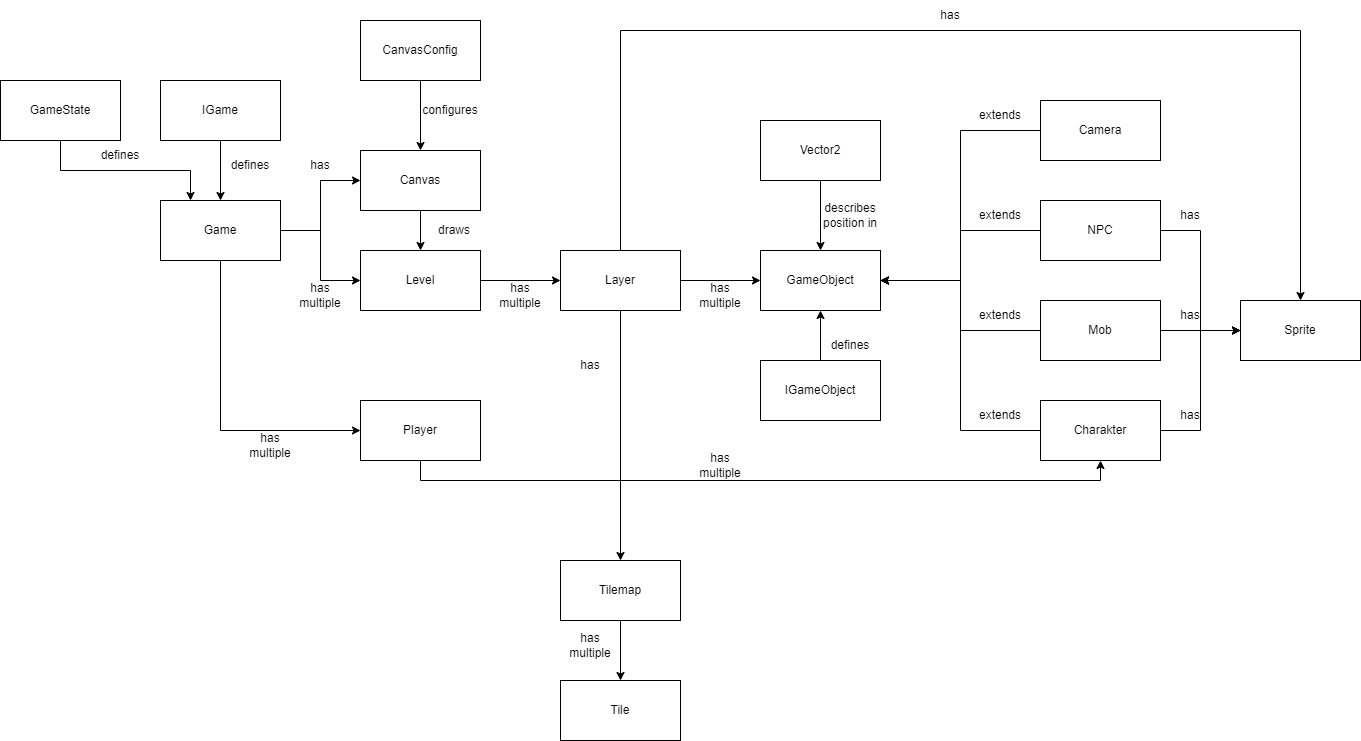

The diagram above was exported from draw.io. Its source (the exported page's mxGraphModel, read from the mxfile embedded in the PNG):
<mxGraphModel dx="2049" dy="1235" grid="1" gridSize="10" guides="1" tooltips="1" connect="1" arrows="1" fold="1" page="1" pageScale="1" pageWidth="827" pageHeight="1169" math="0" shadow="0">
  <root>
    <mxCell id="0" />
    <mxCell id="1" parent="0" />
    <mxCell id="s7O3nIBfwKXav9vNcDS7-10" style="edgeStyle=orthogonalEdgeStyle;rounded=0;orthogonalLoop=1;jettySize=auto;html=1;exitX=1;exitY=0.5;exitDx=0;exitDy=0;entryX=0;entryY=0.5;entryDx=0;entryDy=0;" edge="1" parent="1" source="s7O3nIBfwKXav9vNcDS7-1" target="s7O3nIBfwKXav9vNcDS7-4">
      <mxGeometry relative="1" as="geometry" />
    </mxCell>
    <mxCell id="s7O3nIBfwKXav9vNcDS7-12" style="edgeStyle=orthogonalEdgeStyle;rounded=0;orthogonalLoop=1;jettySize=auto;html=1;exitX=1;exitY=0.5;exitDx=0;exitDy=0;" edge="1" parent="1" source="s7O3nIBfwKXav9vNcDS7-1" target="s7O3nIBfwKXav9vNcDS7-5">
      <mxGeometry relative="1" as="geometry" />
    </mxCell>
    <mxCell id="s7O3nIBfwKXav9vNcDS7-39" style="edgeStyle=orthogonalEdgeStyle;rounded=0;orthogonalLoop=1;jettySize=auto;html=1;exitX=0.5;exitY=1;exitDx=0;exitDy=0;entryX=0;entryY=0.5;entryDx=0;entryDy=0;" edge="1" parent="1" source="s7O3nIBfwKXav9vNcDS7-1" target="s7O3nIBfwKXav9vNcDS7-38">
      <mxGeometry relative="1" as="geometry" />
    </mxCell>
    <mxCell id="s7O3nIBfwKXav9vNcDS7-1" value="Game" style="rounded=0;whiteSpace=wrap;html=1;" vertex="1" parent="1">
      <mxGeometry x="120" y="480" width="120" height="60" as="geometry" />
    </mxCell>
    <mxCell id="s7O3nIBfwKXav9vNcDS7-3" style="edgeStyle=orthogonalEdgeStyle;rounded=0;orthogonalLoop=1;jettySize=auto;html=1;exitX=0.5;exitY=1;exitDx=0;exitDy=0;" edge="1" parent="1" source="s7O3nIBfwKXav9vNcDS7-2" target="s7O3nIBfwKXav9vNcDS7-1">
      <mxGeometry relative="1" as="geometry" />
    </mxCell>
    <mxCell id="s7O3nIBfwKXav9vNcDS7-2" value="IGame" style="rounded=0;whiteSpace=wrap;html=1;" vertex="1" parent="1">
      <mxGeometry x="120" y="360" width="120" height="60" as="geometry" />
    </mxCell>
    <mxCell id="s7O3nIBfwKXav9vNcDS7-20" style="edgeStyle=orthogonalEdgeStyle;rounded=0;orthogonalLoop=1;jettySize=auto;html=1;exitX=1;exitY=0.5;exitDx=0;exitDy=0;entryX=0;entryY=0.5;entryDx=0;entryDy=0;" edge="1" parent="1" source="s7O3nIBfwKXav9vNcDS7-4" target="s7O3nIBfwKXav9vNcDS7-19">
      <mxGeometry relative="1" as="geometry" />
    </mxCell>
    <mxCell id="s7O3nIBfwKXav9vNcDS7-4" value="Level" style="rounded=0;whiteSpace=wrap;html=1;" vertex="1" parent="1">
      <mxGeometry x="320" y="530" width="120" height="60" as="geometry" />
    </mxCell>
    <mxCell id="s7O3nIBfwKXav9vNcDS7-14" style="edgeStyle=orthogonalEdgeStyle;rounded=0;orthogonalLoop=1;jettySize=auto;html=1;exitX=0.5;exitY=1;exitDx=0;exitDy=0;entryX=0.5;entryY=0;entryDx=0;entryDy=0;" edge="1" parent="1" source="s7O3nIBfwKXav9vNcDS7-5" target="s7O3nIBfwKXav9vNcDS7-4">
      <mxGeometry relative="1" as="geometry" />
    </mxCell>
    <mxCell id="s7O3nIBfwKXav9vNcDS7-5" value="Canvas" style="rounded=0;whiteSpace=wrap;html=1;" vertex="1" parent="1">
      <mxGeometry x="320" y="430" width="120" height="60" as="geometry" />
    </mxCell>
    <mxCell id="s7O3nIBfwKXav9vNcDS7-9" style="edgeStyle=orthogonalEdgeStyle;rounded=0;orthogonalLoop=1;jettySize=auto;html=1;exitX=0.5;exitY=1;exitDx=0;exitDy=0;entryX=0.5;entryY=0;entryDx=0;entryDy=0;" edge="1" parent="1" source="s7O3nIBfwKXav9vNcDS7-8" target="s7O3nIBfwKXav9vNcDS7-5">
      <mxGeometry relative="1" as="geometry" />
    </mxCell>
    <mxCell id="s7O3nIBfwKXav9vNcDS7-8" value="CanvasConfig" style="rounded=0;whiteSpace=wrap;html=1;" vertex="1" parent="1">
      <mxGeometry x="320" y="300" width="120" height="60" as="geometry" />
    </mxCell>
    <mxCell id="s7O3nIBfwKXav9vNcDS7-11" value="has multiple" style="text;html=1;strokeColor=none;fillColor=none;align=center;verticalAlign=middle;whiteSpace=wrap;rounded=0;" vertex="1" parent="1">
      <mxGeometry x="250" y="560" width="60" height="30" as="geometry" />
    </mxCell>
    <mxCell id="s7O3nIBfwKXav9vNcDS7-13" value="has" style="text;html=1;strokeColor=none;fillColor=none;align=center;verticalAlign=middle;whiteSpace=wrap;rounded=0;" vertex="1" parent="1">
      <mxGeometry x="250" y="430" width="60" height="30" as="geometry" />
    </mxCell>
    <mxCell id="s7O3nIBfwKXav9vNcDS7-15" value="draws" style="text;html=1;strokeColor=none;fillColor=none;align=center;verticalAlign=middle;whiteSpace=wrap;rounded=0;" vertex="1" parent="1">
      <mxGeometry x="384" y="495" width="60" height="30" as="geometry" />
    </mxCell>
    <mxCell id="s7O3nIBfwKXav9vNcDS7-16" value="defines" style="text;html=1;strokeColor=none;fillColor=none;align=center;verticalAlign=middle;whiteSpace=wrap;rounded=0;" vertex="1" parent="1">
      <mxGeometry x="180" y="430" width="60" height="30" as="geometry" />
    </mxCell>
    <mxCell id="s7O3nIBfwKXav9vNcDS7-18" value="configures" style="text;html=1;strokeColor=none;fillColor=none;align=center;verticalAlign=middle;whiteSpace=wrap;rounded=0;" vertex="1" parent="1">
      <mxGeometry x="380" y="375" width="60" height="30" as="geometry" />
    </mxCell>
    <mxCell id="s7O3nIBfwKXav9vNcDS7-23" style="edgeStyle=orthogonalEdgeStyle;rounded=0;orthogonalLoop=1;jettySize=auto;html=1;exitX=1;exitY=0.5;exitDx=0;exitDy=0;entryX=0;entryY=0.5;entryDx=0;entryDy=0;" edge="1" parent="1" source="s7O3nIBfwKXav9vNcDS7-19" target="s7O3nIBfwKXav9vNcDS7-22">
      <mxGeometry relative="1" as="geometry" />
    </mxCell>
    <mxCell id="s7O3nIBfwKXav9vNcDS7-58" style="edgeStyle=orthogonalEdgeStyle;rounded=0;orthogonalLoop=1;jettySize=auto;html=1;exitX=0.5;exitY=0;exitDx=0;exitDy=0;entryX=0.5;entryY=0;entryDx=0;entryDy=0;" edge="1" parent="1" source="s7O3nIBfwKXav9vNcDS7-19" target="s7O3nIBfwKXav9vNcDS7-54">
      <mxGeometry relative="1" as="geometry">
        <Array as="points">
          <mxPoint x="580" y="310" />
          <mxPoint x="1260" y="310" />
        </Array>
      </mxGeometry>
    </mxCell>
    <mxCell id="s7O3nIBfwKXav9vNcDS7-62" style="edgeStyle=orthogonalEdgeStyle;rounded=0;orthogonalLoop=1;jettySize=auto;html=1;exitX=0.5;exitY=1;exitDx=0;exitDy=0;" edge="1" parent="1" source="s7O3nIBfwKXav9vNcDS7-19" target="s7O3nIBfwKXav9vNcDS7-59">
      <mxGeometry relative="1" as="geometry" />
    </mxCell>
    <mxCell id="s7O3nIBfwKXav9vNcDS7-19" value="Layer" style="rounded=0;whiteSpace=wrap;html=1;" vertex="1" parent="1">
      <mxGeometry x="520" y="530" width="120" height="60" as="geometry" />
    </mxCell>
    <mxCell id="s7O3nIBfwKXav9vNcDS7-21" value="has multiple" style="text;html=1;strokeColor=none;fillColor=none;align=center;verticalAlign=middle;whiteSpace=wrap;rounded=0;" vertex="1" parent="1">
      <mxGeometry x="450" y="560" width="60" height="30" as="geometry" />
    </mxCell>
    <mxCell id="s7O3nIBfwKXav9vNcDS7-22" value="GameObject" style="rounded=0;whiteSpace=wrap;html=1;" vertex="1" parent="1">
      <mxGeometry x="720" y="530" width="120" height="60" as="geometry" />
    </mxCell>
    <mxCell id="s7O3nIBfwKXav9vNcDS7-24" value="has multiple" style="text;html=1;strokeColor=none;fillColor=none;align=center;verticalAlign=middle;whiteSpace=wrap;rounded=0;" vertex="1" parent="1">
      <mxGeometry x="650" y="560" width="60" height="30" as="geometry" />
    </mxCell>
    <mxCell id="s7O3nIBfwKXav9vNcDS7-31" style="edgeStyle=orthogonalEdgeStyle;rounded=0;orthogonalLoop=1;jettySize=auto;html=1;exitX=0;exitY=0.5;exitDx=0;exitDy=0;entryX=1;entryY=0.5;entryDx=0;entryDy=0;" edge="1" parent="1" source="s7O3nIBfwKXav9vNcDS7-25" target="s7O3nIBfwKXav9vNcDS7-22">
      <mxGeometry relative="1" as="geometry" />
    </mxCell>
    <mxCell id="s7O3nIBfwKXav9vNcDS7-25" value="Camera" style="rounded=0;whiteSpace=wrap;html=1;" vertex="1" parent="1">
      <mxGeometry x="1000" y="380" width="120" height="60" as="geometry" />
    </mxCell>
    <mxCell id="s7O3nIBfwKXav9vNcDS7-34" style="edgeStyle=orthogonalEdgeStyle;rounded=0;orthogonalLoop=1;jettySize=auto;html=1;exitX=0;exitY=0.5;exitDx=0;exitDy=0;entryX=1;entryY=0.5;entryDx=0;entryDy=0;" edge="1" parent="1" source="s7O3nIBfwKXav9vNcDS7-26" target="s7O3nIBfwKXav9vNcDS7-22">
      <mxGeometry relative="1" as="geometry" />
    </mxCell>
    <mxCell id="s7O3nIBfwKXav9vNcDS7-56" style="edgeStyle=orthogonalEdgeStyle;rounded=0;orthogonalLoop=1;jettySize=auto;html=1;exitX=1;exitY=0.5;exitDx=0;exitDy=0;entryX=0;entryY=0.5;entryDx=0;entryDy=0;" edge="1" parent="1" source="s7O3nIBfwKXav9vNcDS7-26" target="s7O3nIBfwKXav9vNcDS7-54">
      <mxGeometry relative="1" as="geometry" />
    </mxCell>
    <mxCell id="s7O3nIBfwKXav9vNcDS7-26" value="Charakter" style="rounded=0;whiteSpace=wrap;html=1;" vertex="1" parent="1">
      <mxGeometry x="1000" y="680" width="120" height="60" as="geometry" />
    </mxCell>
    <mxCell id="s7O3nIBfwKXav9vNcDS7-32" style="edgeStyle=orthogonalEdgeStyle;rounded=0;orthogonalLoop=1;jettySize=auto;html=1;exitX=0;exitY=0.5;exitDx=0;exitDy=0;entryX=1;entryY=0.5;entryDx=0;entryDy=0;" edge="1" parent="1" source="s7O3nIBfwKXav9vNcDS7-29" target="s7O3nIBfwKXav9vNcDS7-22">
      <mxGeometry relative="1" as="geometry" />
    </mxCell>
    <mxCell id="s7O3nIBfwKXav9vNcDS7-57" style="edgeStyle=orthogonalEdgeStyle;rounded=0;orthogonalLoop=1;jettySize=auto;html=1;exitX=1;exitY=0.5;exitDx=0;exitDy=0;entryX=0;entryY=0.5;entryDx=0;entryDy=0;" edge="1" parent="1" source="s7O3nIBfwKXav9vNcDS7-29" target="s7O3nIBfwKXav9vNcDS7-54">
      <mxGeometry relative="1" as="geometry" />
    </mxCell>
    <mxCell id="s7O3nIBfwKXav9vNcDS7-29" value="NPC" style="rounded=0;whiteSpace=wrap;html=1;" vertex="1" parent="1">
      <mxGeometry x="1000" y="480" width="120" height="60" as="geometry" />
    </mxCell>
    <mxCell id="s7O3nIBfwKXav9vNcDS7-33" style="edgeStyle=orthogonalEdgeStyle;rounded=0;orthogonalLoop=1;jettySize=auto;html=1;exitX=0;exitY=0.5;exitDx=0;exitDy=0;entryX=1;entryY=0.5;entryDx=0;entryDy=0;" edge="1" parent="1" source="s7O3nIBfwKXav9vNcDS7-30" target="s7O3nIBfwKXav9vNcDS7-22">
      <mxGeometry relative="1" as="geometry" />
    </mxCell>
    <mxCell id="s7O3nIBfwKXav9vNcDS7-55" style="edgeStyle=orthogonalEdgeStyle;rounded=0;orthogonalLoop=1;jettySize=auto;html=1;exitX=1;exitY=0.5;exitDx=0;exitDy=0;entryX=0;entryY=0.5;entryDx=0;entryDy=0;" edge="1" parent="1" source="s7O3nIBfwKXav9vNcDS7-30" target="s7O3nIBfwKXav9vNcDS7-54">
      <mxGeometry relative="1" as="geometry" />
    </mxCell>
    <mxCell id="s7O3nIBfwKXav9vNcDS7-30" value="Mob" style="rounded=0;whiteSpace=wrap;html=1;" vertex="1" parent="1">
      <mxGeometry x="1000" y="580" width="120" height="60" as="geometry" />
    </mxCell>
    <mxCell id="s7O3nIBfwKXav9vNcDS7-36" style="edgeStyle=orthogonalEdgeStyle;rounded=0;orthogonalLoop=1;jettySize=auto;html=1;exitX=0.5;exitY=1;exitDx=0;exitDy=0;entryX=0.25;entryY=0;entryDx=0;entryDy=0;" edge="1" parent="1" source="s7O3nIBfwKXav9vNcDS7-35" target="s7O3nIBfwKXav9vNcDS7-1">
      <mxGeometry relative="1" as="geometry" />
    </mxCell>
    <mxCell id="s7O3nIBfwKXav9vNcDS7-35" value="GameState" style="rounded=0;whiteSpace=wrap;html=1;" vertex="1" parent="1">
      <mxGeometry x="-40" y="360" width="120" height="60" as="geometry" />
    </mxCell>
    <mxCell id="s7O3nIBfwKXav9vNcDS7-37" value="defines" style="text;html=1;strokeColor=none;fillColor=none;align=center;verticalAlign=middle;whiteSpace=wrap;rounded=0;" vertex="1" parent="1">
      <mxGeometry x="50" y="420" width="60" height="30" as="geometry" />
    </mxCell>
    <mxCell id="s7O3nIBfwKXav9vNcDS7-43" style="edgeStyle=orthogonalEdgeStyle;rounded=0;orthogonalLoop=1;jettySize=auto;html=1;exitX=0.5;exitY=1;exitDx=0;exitDy=0;entryX=0.5;entryY=1;entryDx=0;entryDy=0;" edge="1" parent="1" source="s7O3nIBfwKXav9vNcDS7-38" target="s7O3nIBfwKXav9vNcDS7-26">
      <mxGeometry relative="1" as="geometry" />
    </mxCell>
    <mxCell id="s7O3nIBfwKXav9vNcDS7-38" value="Player" style="rounded=0;whiteSpace=wrap;html=1;" vertex="1" parent="1">
      <mxGeometry x="320" y="680" width="120" height="60" as="geometry" />
    </mxCell>
    <mxCell id="s7O3nIBfwKXav9vNcDS7-40" value="has multiple" style="text;html=1;strokeColor=none;fillColor=none;align=center;verticalAlign=middle;whiteSpace=wrap;rounded=0;" vertex="1" parent="1">
      <mxGeometry x="200" y="710" width="60" height="30" as="geometry" />
    </mxCell>
    <mxCell id="s7O3nIBfwKXav9vNcDS7-42" value="has multiple" style="text;html=1;strokeColor=none;fillColor=none;align=center;verticalAlign=middle;whiteSpace=wrap;rounded=0;" vertex="1" parent="1">
      <mxGeometry x="650" y="730" width="60" height="30" as="geometry" />
    </mxCell>
    <mxCell id="s7O3nIBfwKXav9vNcDS7-44" value="extends" style="text;html=1;strokeColor=none;fillColor=none;align=center;verticalAlign=middle;whiteSpace=wrap;rounded=0;" vertex="1" parent="1">
      <mxGeometry x="930" y="380" width="60" height="30" as="geometry" />
    </mxCell>
    <mxCell id="s7O3nIBfwKXav9vNcDS7-45" value="extends" style="text;html=1;strokeColor=none;fillColor=none;align=center;verticalAlign=middle;whiteSpace=wrap;rounded=0;" vertex="1" parent="1">
      <mxGeometry x="930" y="480" width="60" height="30" as="geometry" />
    </mxCell>
    <mxCell id="s7O3nIBfwKXav9vNcDS7-46" value="extends" style="text;html=1;strokeColor=none;fillColor=none;align=center;verticalAlign=middle;whiteSpace=wrap;rounded=0;" vertex="1" parent="1">
      <mxGeometry x="930" y="580" width="60" height="30" as="geometry" />
    </mxCell>
    <mxCell id="s7O3nIBfwKXav9vNcDS7-47" value="extends" style="text;html=1;strokeColor=none;fillColor=none;align=center;verticalAlign=middle;whiteSpace=wrap;rounded=0;" vertex="1" parent="1">
      <mxGeometry x="930" y="680" width="60" height="30" as="geometry" />
    </mxCell>
    <mxCell id="s7O3nIBfwKXav9vNcDS7-49" style="edgeStyle=orthogonalEdgeStyle;rounded=0;orthogonalLoop=1;jettySize=auto;html=1;exitX=0.5;exitY=1;exitDx=0;exitDy=0;entryX=0.5;entryY=0;entryDx=0;entryDy=0;" edge="1" parent="1" source="s7O3nIBfwKXav9vNcDS7-48" target="s7O3nIBfwKXav9vNcDS7-22">
      <mxGeometry relative="1" as="geometry" />
    </mxCell>
    <mxCell id="s7O3nIBfwKXav9vNcDS7-48" value="Vector2" style="rounded=0;whiteSpace=wrap;html=1;" vertex="1" parent="1">
      <mxGeometry x="720" y="400" width="120" height="60" as="geometry" />
    </mxCell>
    <mxCell id="s7O3nIBfwKXav9vNcDS7-50" value="describes position in" style="text;html=1;strokeColor=none;fillColor=none;align=center;verticalAlign=middle;whiteSpace=wrap;rounded=0;" vertex="1" parent="1">
      <mxGeometry x="780" y="480" width="60" height="30" as="geometry" />
    </mxCell>
    <mxCell id="s7O3nIBfwKXav9vNcDS7-52" style="edgeStyle=orthogonalEdgeStyle;rounded=0;orthogonalLoop=1;jettySize=auto;html=1;exitX=0.5;exitY=0;exitDx=0;exitDy=0;entryX=0.5;entryY=1;entryDx=0;entryDy=0;" edge="1" parent="1" source="s7O3nIBfwKXav9vNcDS7-51" target="s7O3nIBfwKXav9vNcDS7-22">
      <mxGeometry relative="1" as="geometry" />
    </mxCell>
    <mxCell id="s7O3nIBfwKXav9vNcDS7-51" value="IGameObject" style="rounded=0;whiteSpace=wrap;html=1;" vertex="1" parent="1">
      <mxGeometry x="720" y="640" width="120" height="60" as="geometry" />
    </mxCell>
    <mxCell id="s7O3nIBfwKXav9vNcDS7-53" value="defines" style="text;html=1;strokeColor=none;fillColor=none;align=center;verticalAlign=middle;whiteSpace=wrap;rounded=0;" vertex="1" parent="1">
      <mxGeometry x="780" y="610" width="60" height="30" as="geometry" />
    </mxCell>
    <mxCell id="s7O3nIBfwKXav9vNcDS7-54" value="Sprite" style="rounded=0;whiteSpace=wrap;html=1;" vertex="1" parent="1">
      <mxGeometry x="1200" y="580" width="120" height="60" as="geometry" />
    </mxCell>
    <mxCell id="s7O3nIBfwKXav9vNcDS7-61" style="edgeStyle=orthogonalEdgeStyle;rounded=0;orthogonalLoop=1;jettySize=auto;html=1;exitX=0.5;exitY=1;exitDx=0;exitDy=0;" edge="1" parent="1" source="s7O3nIBfwKXav9vNcDS7-59" target="s7O3nIBfwKXav9vNcDS7-60">
      <mxGeometry relative="1" as="geometry" />
    </mxCell>
    <mxCell id="s7O3nIBfwKXav9vNcDS7-59" value="Tilemap" style="rounded=0;whiteSpace=wrap;html=1;" vertex="1" parent="1">
      <mxGeometry x="520" y="840" width="120" height="60" as="geometry" />
    </mxCell>
    <mxCell id="s7O3nIBfwKXav9vNcDS7-60" value="Tile" style="rounded=0;whiteSpace=wrap;html=1;" vertex="1" parent="1">
      <mxGeometry x="520" y="960" width="120" height="60" as="geometry" />
    </mxCell>
    <mxCell id="s7O3nIBfwKXav9vNcDS7-63" value="has" style="text;html=1;strokeColor=none;fillColor=none;align=center;verticalAlign=middle;whiteSpace=wrap;rounded=0;" vertex="1" parent="1">
      <mxGeometry x="520" y="630" width="60" height="30" as="geometry" />
    </mxCell>
    <mxCell id="s7O3nIBfwKXav9vNcDS7-64" value="has multiple" style="text;html=1;strokeColor=none;fillColor=none;align=center;verticalAlign=middle;whiteSpace=wrap;rounded=0;" vertex="1" parent="1">
      <mxGeometry x="520" y="910" width="60" height="30" as="geometry" />
    </mxCell>
    <mxCell id="s7O3nIBfwKXav9vNcDS7-65" value="has" style="text;html=1;strokeColor=none;fillColor=none;align=center;verticalAlign=middle;whiteSpace=wrap;rounded=0;" vertex="1" parent="1">
      <mxGeometry x="880" y="280" width="60" height="30" as="geometry" />
    </mxCell>
    <mxCell id="s7O3nIBfwKXav9vNcDS7-66" value="has" style="text;html=1;strokeColor=none;fillColor=none;align=center;verticalAlign=middle;whiteSpace=wrap;rounded=0;" vertex="1" parent="1">
      <mxGeometry x="1120" y="480" width="60" height="30" as="geometry" />
    </mxCell>
    <mxCell id="s7O3nIBfwKXav9vNcDS7-67" value="has" style="text;html=1;strokeColor=none;fillColor=none;align=center;verticalAlign=middle;whiteSpace=wrap;rounded=0;" vertex="1" parent="1">
      <mxGeometry x="1120" y="580" width="60" height="30" as="geometry" />
    </mxCell>
    <mxCell id="s7O3nIBfwKXav9vNcDS7-68" value="has" style="text;html=1;strokeColor=none;fillColor=none;align=center;verticalAlign=middle;whiteSpace=wrap;rounded=0;" vertex="1" parent="1">
      <mxGeometry x="1120" y="680" width="60" height="30" as="geometry" />
    </mxCell>
  </root>
</mxGraphModel>